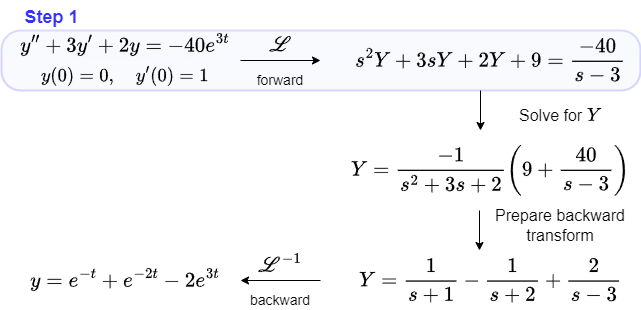

The diagram above was exported from draw.io. Its source (the exported page's mxGraphModel, read from the mxfile embedded in the PNG):
<mxGraphModel dx="1433" dy="839" grid="0" gridSize="10" guides="1" tooltips="1" connect="1" arrows="1" fold="1" page="1" pageScale="1" pageWidth="1100" pageHeight="850" math="1" shadow="0">
  <root>
    <mxCell id="0" />
    <mxCell id="1" parent="0" />
    <mxCell id="iAnTf1t_xeD47adGPsfF-1" value="" style="rounded=1;whiteSpace=wrap;html=1;fillColor=#dae8fc;fillStyle=auto;perimeterSpacing=0;strokeColor=#3333FF;opacity=20;glass=1;strokeWidth=2;arcSize=32;" parent="1" vertex="1">
      <mxGeometry x="161" y="300" width="639" height="60" as="geometry" />
    </mxCell>
    <mxCell id="iAnTf1t_xeD47adGPsfF-6" value="&lt;font style=&quot;font-size: 18px;&quot;&gt;$$y''+3y'+2y = -40e^{3t}$$&lt;/font&gt;" style="rounded=0;whiteSpace=wrap;html=1;strokeWidth=0;fillColor=none;strokeColor=none;" parent="1" vertex="1">
      <mxGeometry x="170" y="300" width="230" height="30" as="geometry" />
    </mxCell>
    <mxCell id="iAnTf1t_xeD47adGPsfF-7" value="&lt;font style=&quot;font-size: 16px;&quot;&gt;$$y(0) = 0, \quad&amp;nbsp; y'(0) = 1$$&lt;/font&gt;" style="rounded=0;whiteSpace=wrap;html=1;strokeWidth=0;fillColor=none;strokeColor=none;" parent="1" vertex="1">
      <mxGeometry x="170" y="330" width="230" height="30" as="geometry" />
    </mxCell>
    <mxCell id="iAnTf1t_xeD47adGPsfF-10" value="" style="endArrow=classic;html=1;rounded=0;exitX=0;exitY=0;exitDx=0;exitDy=0;strokeWidth=1;flowAnimation=0;exitPerimeter=0;" parent="1" edge="1">
      <mxGeometry width="50" height="50" relative="1" as="geometry">
        <mxPoint x="400" y="330" as="sourcePoint" />
        <mxPoint x="480" y="330" as="targetPoint" />
      </mxGeometry>
    </mxCell>
    <mxCell id="iAnTf1t_xeD47adGPsfF-11" value="&lt;font style=&quot;font-size: 18px;&quot;&gt;$$s^2Y + 3sY + 2Y + 9 = \frac{-40}{s-3}$$&lt;/font&gt;" style="rounded=0;whiteSpace=wrap;html=1;strokeWidth=0;fillColor=none;strokeColor=none;" parent="1" vertex="1">
      <mxGeometry x="500" y="300" width="300" height="60" as="geometry" />
    </mxCell>
    <mxCell id="iAnTf1t_xeD47adGPsfF-12" value="&lt;font style=&quot;font-size: 18px;&quot;&gt;$$Y = \frac{-1}{s^2+3s+2}\left(9 + \frac{40}{s-3}\right)$$&lt;/font&gt;" style="rounded=0;whiteSpace=wrap;html=1;strokeWidth=0;fillColor=none;strokeColor=none;" parent="1" vertex="1">
      <mxGeometry x="500" y="410" width="300" height="60" as="geometry" />
    </mxCell>
    <mxCell id="iAnTf1t_xeD47adGPsfF-13" value="&lt;font style=&quot;font-size: 18px;&quot;&gt;$$Y = \frac{1}{s+1} - \frac{1}{s+2} + \frac{2}{s-3}$$&lt;/font&gt;" style="rounded=0;whiteSpace=wrap;html=1;strokeWidth=0;fillColor=none;strokeColor=none;" parent="1" vertex="1">
      <mxGeometry x="500" y="520" width="300" height="60" as="geometry" />
    </mxCell>
    <mxCell id="iAnTf1t_xeD47adGPsfF-14" value="&lt;font style=&quot;font-size: 18px;&quot;&gt;$$y = e^{-t} + e^{-2t} - 2e^{3t}$$&lt;/font&gt;" style="rounded=0;whiteSpace=wrap;html=1;strokeWidth=0;fillColor=none;strokeColor=none;" parent="1" vertex="1">
      <mxGeometry x="170" y="520" width="230" height="60" as="geometry" />
    </mxCell>
    <mxCell id="iAnTf1t_xeD47adGPsfF-17" value="" style="endArrow=classic;html=1;rounded=0;strokeWidth=1;" parent="1" target="iAnTf1t_xeD47adGPsfF-14" edge="1">
      <mxGeometry width="50" height="50" relative="1" as="geometry">
        <mxPoint x="480" y="550" as="sourcePoint" />
        <mxPoint x="410" y="550" as="targetPoint" />
      </mxGeometry>
    </mxCell>
    <mxCell id="iAnTf1t_xeD47adGPsfF-18" value="&lt;font style=&quot;font-size: 16px;&quot;&gt;Solve&amp;nbsp;&lt;/font&gt;&lt;span style=&quot;font-size: 16px; background-color: initial;&quot;&gt;for \(Y\)&lt;/span&gt;" style="rounded=0;whiteSpace=wrap;html=1;fillColor=none;strokeWidth=0;strokeColor=none;" parent="1" vertex="1">
      <mxGeometry x="640" y="360" width="160" height="50" as="geometry" />
    </mxCell>
    <mxCell id="iAnTf1t_xeD47adGPsfF-19" value="&lt;font style=&quot;font-size: 16px;&quot;&gt;Prepare&amp;nbsp;&lt;/font&gt;&lt;span style=&quot;font-size: 16px; background-color: initial;&quot;&gt;backward transform&lt;/span&gt;" style="rounded=0;whiteSpace=wrap;html=1;fillColor=none;strokeWidth=0;strokeColor=none;" parent="1" vertex="1">
      <mxGeometry x="640" y="470" width="160" height="50" as="geometry" />
    </mxCell>
    <mxCell id="iAnTf1t_xeD47adGPsfF-20" style="edgeStyle=orthogonalEdgeStyle;rounded=0;orthogonalLoop=1;jettySize=auto;html=1;exitX=0.5;exitY=1;exitDx=0;exitDy=0;" parent="1" source="iAnTf1t_xeD47adGPsfF-11" target="iAnTf1t_xeD47adGPsfF-11" edge="1">
      <mxGeometry relative="1" as="geometry" />
    </mxCell>
    <mxCell id="iAnTf1t_xeD47adGPsfF-24" value="&lt;font color=&quot;#3333ff&quot; style=&quot;font-size: 18px;&quot;&gt;Step 1&lt;/font&gt;" style="text;strokeColor=none;fillColor=none;html=1;fontSize=24;fontStyle=1;verticalAlign=middle;align=center;" parent="1" vertex="1">
      <mxGeometry x="170" y="270" width="81" height="30" as="geometry" />
    </mxCell>
    <mxCell id="8gxgH9qHp5fy85jT03fw-1" value="&lt;font style=&quot;font-size: 18px;&quot;&gt;$$\mathscr{L}$$&lt;/font&gt;" style="rounded=0;whiteSpace=wrap;html=1;strokeWidth=0;fillColor=none;strokeColor=none;" parent="1" vertex="1">
      <mxGeometry x="400" y="300" width="80" height="30" as="geometry" />
    </mxCell>
    <mxCell id="8gxgH9qHp5fy85jT03fw-2" value="&lt;font style=&quot;font-size: 14px;&quot;&gt;forward&lt;/font&gt;" style="rounded=0;whiteSpace=wrap;html=1;strokeWidth=0;fillColor=none;strokeColor=none;" parent="1" vertex="1">
      <mxGeometry x="400" y="340" width="80" height="20" as="geometry" />
    </mxCell>
    <mxCell id="8gxgH9qHp5fy85jT03fw-3" value="&lt;font style=&quot;font-size: 18px;&quot;&gt;$$\mathscr{L}^{-1}$$&lt;/font&gt;" style="rounded=0;whiteSpace=wrap;html=1;strokeWidth=0;fillColor=none;strokeColor=none;" parent="1" vertex="1">
      <mxGeometry x="400" y="520" width="80" height="30" as="geometry" />
    </mxCell>
    <mxCell id="8gxgH9qHp5fy85jT03fw-4" value="&lt;font style=&quot;font-size: 14px;&quot;&gt;backward&lt;/font&gt;" style="rounded=0;whiteSpace=wrap;html=1;strokeWidth=0;fillColor=none;strokeColor=none;" parent="1" vertex="1">
      <mxGeometry x="400" y="560" width="80" height="20" as="geometry" />
    </mxCell>
    <mxCell id="y3v0kUH_LpKL5qmy-PXp-1" value="" style="endArrow=classic;html=1;rounded=0;" parent="1" edge="1">
      <mxGeometry width="50" height="50" relative="1" as="geometry">
        <mxPoint x="639" y="480" as="sourcePoint" />
        <mxPoint x="639" y="520" as="targetPoint" />
      </mxGeometry>
    </mxCell>
    <mxCell id="y3v0kUH_LpKL5qmy-PXp-2" value="" style="endArrow=classic;html=1;rounded=0;" parent="1" edge="1">
      <mxGeometry width="50" height="50" relative="1" as="geometry">
        <mxPoint x="640" y="360" as="sourcePoint" />
        <mxPoint x="640" y="400" as="targetPoint" />
      </mxGeometry>
    </mxCell>
  </root>
</mxGraphModel>